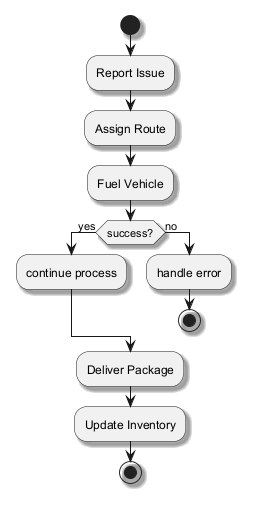

The diagram above was rendered by PlantUML. Its source (embedded in the PNG):
@startuml
skinparam shadowing true
start
:Report Issue;
:Assign Route;
:Fuel Vehicle;
if (success?) then (yes)
:continue process;
else (no)
:handle error;
stop
endif
:Deliver Package;
:Update Inventory;
stop
@enduml